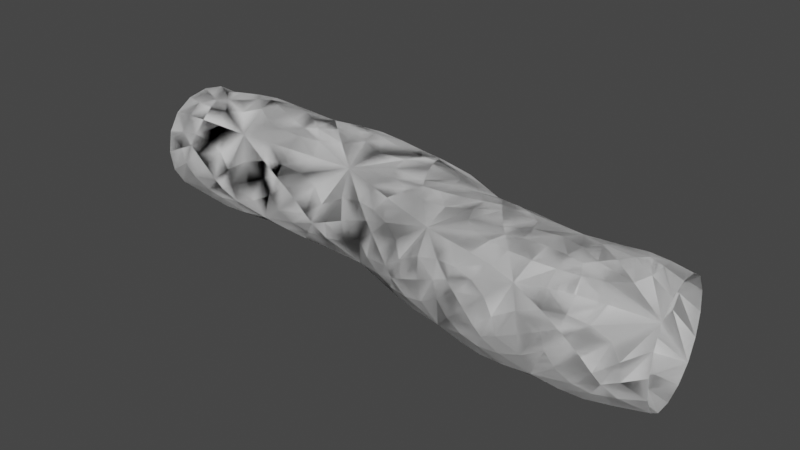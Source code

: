# Source: tunnel_b.blend  (saved by Blender 3.6.13; exported with 4.5.12 LTS)
import bpy
from mathutils import Matrix  # noqa: F401  (used for matrix-valued properties, if any)

bpy.ops.wm.read_factory_settings(use_empty=True)
scene = bpy.context.scene
scene.name = 'Scene'

# ---- collections
col_collection = bpy.data.collections.new('Collection'); scene.collection.children.link(col_collection)

# ---- materials (node trees are filled in below, after node groups)
mat_material = bpy.data.materials.new('Material')
mat_material.alpha_threshold = 0.0
mat_material.use_transparent_shadow = False
mat_material.roughness = 0.5
mat_material.line_color = (0.0, 0.0, 0.0, 1.0)

# ---- material node trees
mat_material.use_nodes = True; mat_material.node_tree.nodes.clear()
_N = mat_material.node_tree.nodes; _L = mat_material.node_tree.links
n0 = _N.new('ShaderNodeOutputMaterial'); n0.name = 'Material Output'; n0.location = (300, 300)
n1 = _N.new('ShaderNodeBsdfPrincipled'); n1.name = 'Principled BSDF'; n1.location = (10, 300)
n1.distribution = 'GGX'
n1.subsurface_method = 'RANDOM_WALK_SKIN'
n1.inputs[3].default_value = 1.45
n1.inputs[27].default_value = (0.0, 0.0, 0.0, 1.0)
n1.inputs[28].default_value = 1.0
_L.new(n1.outputs[0], n0.inputs[0])
n0.is_active_output = True

# ---- world
world_world = bpy.data.worlds.new('World'); scene.world = world_world
world_world.use_nodes = True; world_world.node_tree.nodes.clear()
_N = world_world.node_tree.nodes; _L = world_world.node_tree.links
n0 = _N.new('ShaderNodeOutputWorld'); n0.name = 'World Output'; n0.location = (300, 300)
n1 = _N.new('ShaderNodeBackground'); n1.name = 'Background'; n1.location = (10, 300)
n1.inputs[0].default_value = (0.05088, 0.05088, 0.05088, 1.0)
_L.new(n1.outputs[0], n0.inputs[0])
n0.is_active_output = True
world_world.color = (0.05088, 0.05088, 0.05088)
world_world.use_sun_shadow = False
world_world.sun_shadow_jitter_overblur = 0.0

# ---- meshes
me_cube = bpy.data.meshes.new('Cube')
me_cube.from_pydata([(1.0, 1.0, 1.0), (1.0, 1.0, -1.0), (1.0, -1.0, 1.0), (1.0, -1.0, -1.0), (-1.0, 1.0, 1.0), (-1.0, 1.0, -1.0), (-1.0, -1.0, 1.0), (-1.0, -1.0, -1.0), (3.933, 0.9175, 1.0), (3.933, 0.9175, -1.0), (3.137, -0.9175, 1.0), (3.137, -0.9175, -1.0), (5.453, 0.2223, 1.0), (5.453, 0.2223, -1.0), (5.152, -1.755, 1.0), (5.152, -1.755, -1.0), (6.822, -0.02349, 1.0), (6.822, -0.02349, -1.0), (7.062, -2.009, 1.0), (7.062, -2.009, -1.0), (8.595, 0.1914, 1.0), (8.595, 0.1914, -1.0), (8.836, -1.794, 1.0), (8.836, -1.794, -1.0)], [], [(0, 4, 6, 2), (3, 2, 6, 7), (5, 1, 3, 7), (1, 0, 8, 9), (5, 4, 0, 1), (10, 11, 15, 14), (3, 1, 9, 11), (0, 2, 10, 8), (2, 3, 11, 10), (12, 14, 18, 16), (8, 10, 14, 12), (9, 8, 12, 13), (11, 9, 13, 15), (19, 17, 21, 23), (13, 12, 16, 17), (15, 13, 17, 19), (14, 15, 19, 18), (18, 19, 23, 22), (16, 18, 22, 20), (17, 16, 20, 21)])
_uv = me_cube.uv_layers.new(name='UVMap')
_uv.uv.foreach_set('vector', [0.1236, 0.4497, 0.1099, 0.5596, 3.42e-09, 0.5458, 0.01375, 0.436, 0.6678, 0.1104, 0.5571, 0.1104, 0.5571, -1.445e-08, 0.6678, -1.929e-08, 0.1686, 0.5596, 0.1549, 0.4497, 0.2648, 0.436, 0.2785, 0.5458, 0.8893, 0.4229, 0.7785, 0.4229, 0.7785, 0.2609, 0.8893, 0.2609, 0.8893, 0.5331, 0.7785, 0.5331, 0.7785, 0.4229, 0.8893, 0.4229, 0.5571, 0.2281, 0.6678, 0.2281, 0.6678, 0.3428, 0.5571, 0.3428, 0.2648, 0.436, 0.1549, 0.4497, 0.1393, 0.288, 0.2455, 0.3191, 0.1236, 0.4497, 0.01375, 0.436, 0.03298, 0.3191, 0.1393, 0.288, 0.5571, 0.1104, 0.6678, 0.1104, 0.6678, 0.2281, 0.5571, 0.2281, 0.1115, 0.1997, 0.0008286, 0.2027, 1.089e-08, 0.09597, 0.1074, 0.1228, 0.1393, 0.288, 0.03298, 0.3191, 0.0008286, 0.2027, 0.1115, 0.1997, 0.8893, 0.2609, 0.7785, 0.2609, 0.7785, 0.1732, 0.8893, 0.1732, 0.2455, 0.3191, 0.1393, 0.288, 0.167, 0.1997, 0.2777, 0.2027, 0.2785, 0.09597, 0.1711, 0.1228, 0.1471, 0.02687, 0.2545, 8.604e-09, 0.8893, 0.1732, 0.7785, 0.1732, 0.7785, 0.09648, 0.8893, 0.09648, 0.2777, 0.2027, 0.167, 0.1997, 0.1711, 0.1228, 0.2785, 0.09597, 0.5571, 0.3428, 0.6678, 0.3428, 0.6678, 0.4493, 0.5571, 0.4493, 0.5571, 0.4493, 0.6678, 0.4493, 0.6678, 0.5464, 0.5571, 0.5464, 0.1074, 0.1228, 1.089e-08, 0.09597, 0.024, -1.131e-08, 0.1314, 0.02687, 0.8893, 0.09648, 0.7785, 0.09648, 0.7785, 1.877e-08, 0.8893, 1.393e-08])
me_cube.materials.append(mat_material)
me_cube.use_mirror_vertex_groups = False
me_cube.update()
me_cube_001 = bpy.data.meshes.new('Cube.001')
me_cube_001.from_pydata([(1.0, 1.0, 1.0), (1.0, 1.0, -1.0), (1.0, -1.0, 1.0), (1.0, -1.0, -1.0), (-1.0, 1.0, 1.0), (-1.0, 1.0, -1.0), (-1.0, -1.0, 1.0), (-1.0, -1.0, -1.0), (3.933, 0.9175, 1.0), (3.933, 0.9175, -1.0), (3.137, -0.9175, 1.0), (3.137, -0.9175, -1.0), (5.453, 0.2223, 1.0), (5.453, 0.2223, -1.0), (5.152, -1.755, 1.0), (5.152, -1.755, -1.0), (6.822, -0.02349, 1.0), (6.822, -0.02349, -1.0), (7.062, -2.009, 1.0), (7.062, -2.009, -1.0), (8.595, 0.1914, 1.0), (8.595, 0.1914, -1.0), (8.836, -1.794, 1.0), (8.836, -1.794, -1.0)], [], [(0, 2, 6, 4), (3, 7, 6, 2), (5, 7, 3, 1), (1, 9, 8, 0), (5, 1, 0, 4), (10, 14, 15, 11), (3, 11, 9, 1), (0, 8, 10, 2), (2, 10, 11, 3), (12, 16, 18, 14), (8, 12, 14, 10), (9, 13, 12, 8), (11, 15, 13, 9), (19, 23, 21, 17), (13, 17, 16, 12), (15, 19, 17, 13), (14, 18, 19, 15), (18, 22, 23, 19), (16, 20, 22, 18), (17, 21, 20, 16)])
_uv = me_cube_001.uv_layers.new(name='UVMap')
_uv.uv.foreach_set('vector', [0.2942, 0.4497, 0.404, 0.436, 0.4178, 0.5458, 0.3079, 0.5596, 0.7785, 0.4359, 0.7785, 0.5464, 0.6678, 0.5464, 0.6678, 0.4359, 0.5277, 0.5596, 0.4178, 0.5458, 0.4315, 0.436, 0.5414, 0.4497, 1.0, 0.1102, 1.0, 0.2722, 0.8893, 0.2722, 0.8893, 0.1102, 1.0, 9.092e-09, 1.0, 0.1102, 0.8893, 0.1102, 0.8893, 1.393e-08, 0.6678, 0.3182, 0.6678, 0.2036, 0.7785, 0.2036, 0.7785, 0.3182, 0.4315, 0.436, 0.4508, 0.3191, 0.5571, 0.288, 0.5414, 0.4497, 0.2942, 0.4497, 0.2785, 0.288, 0.3848, 0.3191, 0.404, 0.436, 0.6678, 0.4359, 0.6678, 0.3182, 0.7785, 0.3182, 0.7785, 0.4359, 0.3063, 0.1997, 0.3104, 0.1228, 0.4178, 0.09597, 0.417, 0.2027, 0.2785, 0.288, 0.3063, 0.1997, 0.417, 0.2027, 0.3848, 0.3191, 1.0, 0.2722, 1.0, 0.3598, 0.8893, 0.3598, 0.8893, 0.2722, 0.4508, 0.3191, 0.4186, 0.2027, 0.5293, 0.1997, 0.5571, 0.288, 0.4178, 0.09597, 0.4418, 8.744e-09, 0.5492, 0.02687, 0.5252, 0.1228, 1.0, 0.3598, 1.0, 0.4366, 0.8893, 0.4366, 0.8893, 0.3598, 0.4186, 0.2027, 0.4178, 0.09597, 0.5252, 0.1228, 0.5293, 0.1997, 0.6678, 0.2036, 0.6678, 0.09709, 0.7785, 0.09709, 0.7785, 0.2036, 0.6678, 0.09709, 0.6678, 2.361e-08, 0.7785, 1.877e-08, 0.7785, 0.09709, 0.3104, 0.1228, 0.2864, 0.02687, 0.3938, -1.173e-08, 0.4178, 0.09597, 1.0, 0.4366, 1.0, 0.5331, 0.8893, 0.5331, 0.8893, 0.4366])
me_cube_001.materials.append(mat_material)
me_cube_001.use_mirror_vertex_groups = False
me_cube_001.update()

# ---- objects
ob_outside = bpy.data.objects.new('Outside', me_cube)
ob_inside = bpy.data.objects.new('Inside', me_cube_001)

# ---- transforms, parenting, visibility, modifiers, constraints
ob_outside.location = (0.0, 0.0, 0.0)
ob_outside.lock_rotations_4d = False
ob_outside.empty_display_type = 'ARROWS'
ob_outside.lineart.crease_threshold = 0.0
_m = ob_outside.modifiers.new('Triangulate', 'TRIANGULATE')
_m = ob_outside.modifiers.new('Subdivision', 'SUBSURF')
ob_inside.location = (0.0, 0.0, 0.0)
ob_inside.lock_rotations_4d = False
ob_inside.empty_display_type = 'ARROWS'
ob_inside.lineart.crease_threshold = 0.0
_m = ob_inside.modifiers.new('Triangulate', 'TRIANGULATE')
_m = ob_inside.modifiers.new('Subdivision', 'SUBSURF')

# ---- collection membership
col_collection.objects.link(ob_outside)
col_collection.objects.link(ob_inside)

# ---- scene / render settings (as saved in the file)
scene.frame_start = 1; scene.frame_end = 250; scene.frame_set(1)
scene.render.engine = 'BLENDER_EEVEE_NEXT'
scene.cycles.sampling_pattern = 'TABULATED_SOBOL'
scene.view_settings.view_transform = 'Filmic'
bpy.context.view_layer.update()

# ---- added for rendering (the .blend has no active camera and no usable light): camera, sun
cam_auto = bpy.data.cameras.new('AutoCamera')
cam_auto.lens = 50.0
cam_auto.sensor_width = 36.0
cam_auto.clip_end = 1000.0
ob_auto_camera = bpy.data.objects.new('AutoCamera', cam_auto)
scene.collection.objects.link(ob_auto_camera)
ob_auto_camera.location = (13.6129, -12.1384, 7.75597)
ob_auto_camera.rotation_euler = (1.09748, -7.21219e-08, 0.694738)
scene.camera = ob_auto_camera
light_auto_sun = bpy.data.lights.new('AutoSun', 'SUN')
light_auto_sun.energy = 3.0
light_auto_sun.angle = 0.0523599
ob_auto_sun = bpy.data.objects.new('AutoSun', light_auto_sun)
scene.collection.objects.link(ob_auto_sun)
ob_auto_sun.rotation_euler = (0.872665, 0.174533, 0.523599)
bpy.context.view_layer.update()
